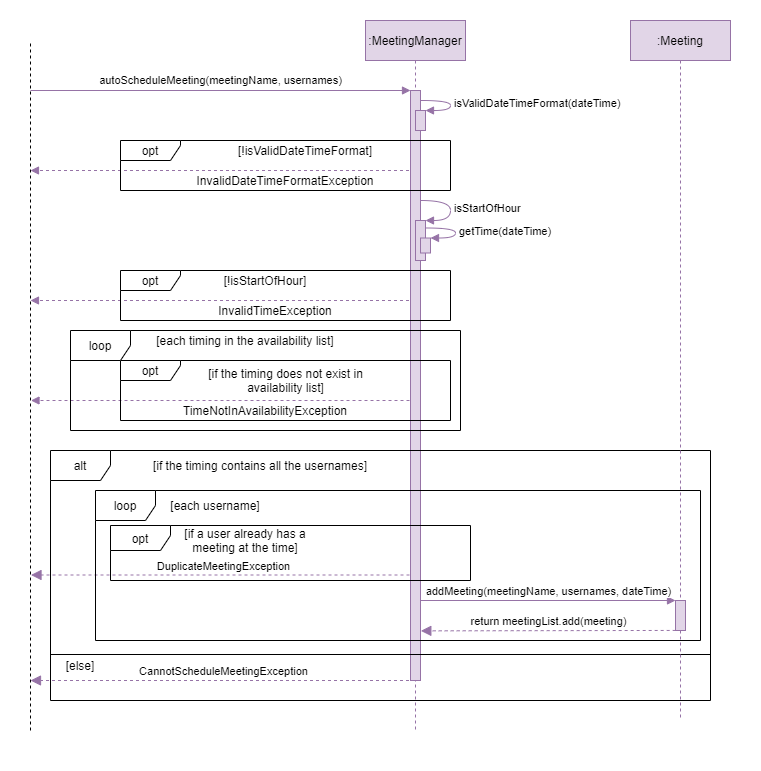

The diagram above was exported from draw.io. Its source (the exported page's mxGraphModel, read from the mxfile embedded in the PNG):
<mxGraphModel dx="1478" dy="762" grid="1" gridSize="10" guides="1" tooltips="1" connect="1" arrows="1" fold="1" page="1" pageScale="1" pageWidth="850" pageHeight="1100" math="0" shadow="0">
  <root>
    <mxCell id="0" />
    <mxCell id="1" parent="0" />
    <mxCell id="h1A2kQRRNdS7dgVGyRcS-65" value="" style="rounded=0;whiteSpace=wrap;html=1;strokeColor=none;" parent="1" vertex="1">
      <mxGeometry x="50" y="130" width="760" height="770" as="geometry" />
    </mxCell>
    <mxCell id="wC9hcyqs06S1ZqWhE9wn-1" value="DuplicateMeetingException" style="html=1;verticalAlign=bottom;endArrow=block;dashed=1;endSize=8;rounded=0;fillColor=#e1d5e7;strokeColor=#9673a6;endFill=1;" edge="1" parent="1">
      <mxGeometry relative="1" as="geometry">
        <mxPoint x="465" y="704.5" as="sourcePoint" />
        <mxPoint x="80.5" y="704.5" as="targetPoint" />
      </mxGeometry>
    </mxCell>
    <mxCell id="h1A2kQRRNdS7dgVGyRcS-45" value="" style="endArrow=block;html=1;rounded=0;fillColor=#e1d5e7;strokeColor=#9673a6;dashed=1;endFill=1;" parent="1" edge="1">
      <mxGeometry width="50" height="50" relative="1" as="geometry">
        <mxPoint x="464.5000000000002" y="300" as="sourcePoint" />
        <mxPoint x="80" y="300" as="targetPoint" />
      </mxGeometry>
    </mxCell>
    <mxCell id="h1A2kQRRNdS7dgVGyRcS-44" value="" style="endArrow=block;html=1;rounded=0;fillColor=#e1d5e7;strokeColor=#9673a6;dashed=1;endFill=1;" parent="1" source="h1A2kQRRNdS7dgVGyRcS-1" edge="1">
      <mxGeometry width="50" height="50" relative="1" as="geometry">
        <mxPoint x="439.5" y="450" as="sourcePoint" />
        <mxPoint x="80" y="430" as="targetPoint" />
      </mxGeometry>
    </mxCell>
    <mxCell id="bIKpie71bTagpeSeKdQI-8" value="" style="endArrow=block;html=1;rounded=0;fillColor=#e1d5e7;strokeColor=#9673a6;dashed=1;endFill=1;" parent="1" edge="1">
      <mxGeometry width="50" height="50" relative="1" as="geometry">
        <mxPoint x="465" y="530" as="sourcePoint" />
        <mxPoint x="80.5" y="530" as="targetPoint" />
      </mxGeometry>
    </mxCell>
    <mxCell id="h1A2kQRRNdS7dgVGyRcS-1" value=":MeetingManager" style="shape=umlLifeline;perimeter=lifelinePerimeter;container=1;collapsible=0;recursiveResize=0;rounded=0;shadow=0;strokeWidth=1;fillColor=#e1d5e7;strokeColor=#9673a6;" parent="1" vertex="1">
      <mxGeometry x="415" y="150" width="100" height="710" as="geometry" />
    </mxCell>
    <mxCell id="h1A2kQRRNdS7dgVGyRcS-2" value="" style="points=[];perimeter=orthogonalPerimeter;rounded=0;shadow=0;strokeWidth=1;fillColor=#e1d5e7;strokeColor=#9673a6;" parent="h1A2kQRRNdS7dgVGyRcS-1" vertex="1">
      <mxGeometry x="45" y="70" width="10" height="590" as="geometry" />
    </mxCell>
    <mxCell id="h1A2kQRRNdS7dgVGyRcS-49" value="" style="html=1;points=[];perimeter=orthogonalPerimeter;fillColor=#e1d5e7;strokeColor=#9673a6;" parent="h1A2kQRRNdS7dgVGyRcS-1" vertex="1">
      <mxGeometry x="50" y="200" width="10" height="40" as="geometry" />
    </mxCell>
    <mxCell id="h1A2kQRRNdS7dgVGyRcS-50" value="isStartOfHour" style="edgeStyle=orthogonalEdgeStyle;html=1;align=left;spacingLeft=2;endArrow=block;entryX=1;entryY=0;fillColor=#e1d5e7;strokeColor=#9673a6;curved=1;" parent="h1A2kQRRNdS7dgVGyRcS-1" target="h1A2kQRRNdS7dgVGyRcS-49" edge="1">
      <mxGeometry relative="1" as="geometry">
        <mxPoint x="55" y="180" as="sourcePoint" />
        <Array as="points">
          <mxPoint x="55" y="180" />
          <mxPoint x="85" y="180" />
          <mxPoint x="85" y="200" />
        </Array>
      </mxGeometry>
    </mxCell>
    <mxCell id="h1A2kQRRNdS7dgVGyRcS-51" value="" style="html=1;points=[];perimeter=orthogonalPerimeter;fillColor=#e1d5e7;strokeColor=#9673a6;" parent="h1A2kQRRNdS7dgVGyRcS-1" vertex="1">
      <mxGeometry x="55" y="217.5" width="10" height="15" as="geometry" />
    </mxCell>
    <mxCell id="h1A2kQRRNdS7dgVGyRcS-52" value="getTime(dateTime)" style="edgeStyle=orthogonalEdgeStyle;html=1;align=left;spacingLeft=2;endArrow=block;entryX=1;entryY=0;fillColor=#e1d5e7;strokeColor=#9673a6;curved=1;" parent="h1A2kQRRNdS7dgVGyRcS-1" target="h1A2kQRRNdS7dgVGyRcS-51" edge="1">
      <mxGeometry relative="1" as="geometry">
        <mxPoint x="60" y="207.5" as="sourcePoint" />
        <Array as="points">
          <mxPoint x="90" y="207.5" />
        </Array>
      </mxGeometry>
    </mxCell>
    <mxCell id="h1A2kQRRNdS7dgVGyRcS-60" value="alt" style="shape=umlFrame;whiteSpace=wrap;html=1;" parent="1" vertex="1">
      <mxGeometry x="100" y="580" width="660" height="250" as="geometry" />
    </mxCell>
    <mxCell id="h1A2kQRRNdS7dgVGyRcS-63" value="" style="line;strokeWidth=1;fillColor=none;align=left;verticalAlign=middle;spacingTop=-1;spacingLeft=3;spacingRight=3;rotatable=0;labelPosition=right;points=[];portConstraint=eastwest;" parent="1" vertex="1">
      <mxGeometry x="100" y="780" width="660" height="8" as="geometry" />
    </mxCell>
    <mxCell id="h1A2kQRRNdS7dgVGyRcS-6" value="opt" style="shape=umlFrame;whiteSpace=wrap;html=1;width=60;height=25;" parent="1" vertex="1">
      <mxGeometry x="160" y="655" width="360" height="55" as="geometry" />
    </mxCell>
    <mxCell id="h1A2kQRRNdS7dgVGyRcS-5" value="loop" style="shape=umlFrame;whiteSpace=wrap;html=1;" parent="1" vertex="1">
      <mxGeometry x="145" y="620" width="605" height="150" as="geometry" />
    </mxCell>
    <mxCell id="bIKpie71bTagpeSeKdQI-2" value="loop" style="shape=umlFrame;whiteSpace=wrap;html=1;" parent="1" vertex="1">
      <mxGeometry x="120" y="460" width="390" height="100" as="geometry" />
    </mxCell>
    <mxCell id="bIKpie71bTagpeSeKdQI-5" value="opt" style="shape=umlFrame;whiteSpace=wrap;html=1;fillColor=default;width=60;height=20;" parent="1" vertex="1">
      <mxGeometry x="170" y="490" width="330" height="60" as="geometry" />
    </mxCell>
    <mxCell id="h1A2kQRRNdS7dgVGyRcS-53" value="opt" style="shape=umlFrame;whiteSpace=wrap;html=1;fillColor=default;width=60;height=20;" parent="1" vertex="1">
      <mxGeometry x="170" y="400" width="330" height="50" as="geometry" />
    </mxCell>
    <mxCell id="h1A2kQRRNdS7dgVGyRcS-55" value="opt" style="shape=umlFrame;whiteSpace=wrap;html=1;fillColor=default;width=60;height=20;" parent="1" vertex="1">
      <mxGeometry x="170" y="270" width="330" height="50" as="geometry" />
    </mxCell>
    <mxCell id="h1A2kQRRNdS7dgVGyRcS-3" value="" style="endArrow=none;dashed=1;html=1;rounded=0;" parent="1" edge="1">
      <mxGeometry width="50" height="50" relative="1" as="geometry">
        <mxPoint x="80" y="860" as="sourcePoint" />
        <mxPoint x="80" y="170" as="targetPoint" />
      </mxGeometry>
    </mxCell>
    <mxCell id="h1A2kQRRNdS7dgVGyRcS-4" value="autoScheduleMeeting(meetingName, usernames)" style="endArrow=block;html=1;rounded=0;fillColor=#e1d5e7;strokeColor=#9673a6;endFill=1;" parent="1" edge="1">
      <mxGeometry x="0.0019" y="10" width="50" height="50" relative="1" as="geometry">
        <mxPoint x="80" y="220" as="sourcePoint" />
        <mxPoint x="460" y="220" as="targetPoint" />
        <mxPoint as="offset" />
      </mxGeometry>
    </mxCell>
    <mxCell id="h1A2kQRRNdS7dgVGyRcS-7" value="[if a user already has a meeting at the time]" style="text;html=1;strokeColor=none;fillColor=none;align=center;verticalAlign=middle;whiteSpace=wrap;rounded=0;" parent="1" vertex="1">
      <mxGeometry x="225" y="655" width="140" height="30" as="geometry" />
    </mxCell>
    <mxCell id="h1A2kQRRNdS7dgVGyRcS-8" value=":Meeting" style="shape=umlLifeline;perimeter=lifelinePerimeter;whiteSpace=wrap;html=1;container=1;collapsible=0;recursiveResize=0;outlineConnect=0;fillColor=#e1d5e7;strokeColor=#9673a6;" parent="1" vertex="1">
      <mxGeometry x="680" y="150" width="100" height="700" as="geometry" />
    </mxCell>
    <mxCell id="h1A2kQRRNdS7dgVGyRcS-9" value="" style="html=1;points=[];perimeter=orthogonalPerimeter;fillColor=#e1d5e7;strokeColor=#9673a6;" parent="h1A2kQRRNdS7dgVGyRcS-8" vertex="1">
      <mxGeometry x="45" y="580" width="10" height="30" as="geometry" />
    </mxCell>
    <mxCell id="h1A2kQRRNdS7dgVGyRcS-10" value="addMeeting(meetingName, usernames, dateTime)" style="html=1;verticalAlign=bottom;endArrow=block;entryX=0;entryY=0;rounded=0;fillColor=#e1d5e7;strokeColor=#9673a6;" parent="1" target="h1A2kQRRNdS7dgVGyRcS-9" edge="1">
      <mxGeometry relative="1" as="geometry">
        <mxPoint x="470" y="730" as="sourcePoint" />
      </mxGeometry>
    </mxCell>
    <mxCell id="h1A2kQRRNdS7dgVGyRcS-11" value="return meetingList.add(meeting)" style="html=1;verticalAlign=bottom;endArrow=block;dashed=1;endSize=8;exitX=0.017;exitY=0.998;rounded=0;exitDx=0;exitDy=0;exitPerimeter=0;fillColor=#e1d5e7;strokeColor=#9673a6;entryX=1.033;entryY=0.819;entryDx=0;entryDy=0;entryPerimeter=0;endFill=1;" parent="1" source="h1A2kQRRNdS7dgVGyRcS-9" edge="1">
      <mxGeometry relative="1" as="geometry">
        <mxPoint x="470.3299999999999" y="760.3599999999999" as="targetPoint" />
      </mxGeometry>
    </mxCell>
    <mxCell id="h1A2kQRRNdS7dgVGyRcS-12" value="CannotScheduleMeetingException" style="html=1;verticalAlign=bottom;endArrow=block;dashed=1;endSize=8;rounded=0;fillColor=#e1d5e7;strokeColor=#9673a6;endFill=1;" parent="1" edge="1">
      <mxGeometry relative="1" as="geometry">
        <mxPoint x="464.5" y="810" as="sourcePoint" />
        <mxPoint x="80" y="810" as="targetPoint" />
      </mxGeometry>
    </mxCell>
    <mxCell id="h1A2kQRRNdS7dgVGyRcS-13" value="[each username]" style="text;html=1;strokeColor=none;fillColor=none;align=center;verticalAlign=middle;whiteSpace=wrap;rounded=0;" parent="1" vertex="1">
      <mxGeometry x="210" y="620" width="110" height="30" as="geometry" />
    </mxCell>
    <mxCell id="h1A2kQRRNdS7dgVGyRcS-47" value="isValidDateTimeFormat(dateTime)" style="edgeStyle=orthogonalEdgeStyle;html=1;align=left;spacingLeft=2;endArrow=block;entryX=1;entryY=0;fillColor=#e1d5e7;strokeColor=#9673a6;curved=1;" parent="1" target="h1A2kQRRNdS7dgVGyRcS-48" edge="1">
      <mxGeometry relative="1" as="geometry">
        <mxPoint x="470" y="230" as="sourcePoint" />
        <Array as="points">
          <mxPoint x="500" y="230" />
        </Array>
      </mxGeometry>
    </mxCell>
    <mxCell id="h1A2kQRRNdS7dgVGyRcS-48" value="" style="html=1;points=[];perimeter=orthogonalPerimeter;fillColor=#e1d5e7;strokeColor=#9673a6;" parent="1" vertex="1">
      <mxGeometry x="465" y="240" width="10" height="20" as="geometry" />
    </mxCell>
    <mxCell id="h1A2kQRRNdS7dgVGyRcS-54" value="[!isStartOfHour]" style="text;html=1;strokeColor=none;fillColor=none;align=center;verticalAlign=middle;whiteSpace=wrap;rounded=0;" parent="1" vertex="1">
      <mxGeometry x="240" y="400" width="150" height="20" as="geometry" />
    </mxCell>
    <mxCell id="h1A2kQRRNdS7dgVGyRcS-56" value="[!isValidDateTimeFormat]" style="text;html=1;strokeColor=none;fillColor=none;align=center;verticalAlign=middle;whiteSpace=wrap;rounded=0;" parent="1" vertex="1">
      <mxGeometry x="280" y="270" width="150" height="20" as="geometry" />
    </mxCell>
    <mxCell id="h1A2kQRRNdS7dgVGyRcS-57" value="InvalidDateTimeFormatException" style="text;html=1;strokeColor=none;fillColor=none;align=center;verticalAlign=middle;whiteSpace=wrap;rounded=0;" parent="1" vertex="1">
      <mxGeometry x="240" y="300" width="190" height="20" as="geometry" />
    </mxCell>
    <mxCell id="h1A2kQRRNdS7dgVGyRcS-58" value="InvalidTimeException" style="text;html=1;strokeColor=none;fillColor=none;align=center;verticalAlign=middle;whiteSpace=wrap;rounded=0;" parent="1" vertex="1">
      <mxGeometry x="250" y="430" width="150" height="20" as="geometry" />
    </mxCell>
    <mxCell id="h1A2kQRRNdS7dgVGyRcS-61" value="[if the timing contains all the usernames]" style="text;html=1;strokeColor=none;fillColor=none;align=center;verticalAlign=middle;whiteSpace=wrap;rounded=0;" parent="1" vertex="1">
      <mxGeometry x="145" y="580" width="330" height="30" as="geometry" />
    </mxCell>
    <mxCell id="h1A2kQRRNdS7dgVGyRcS-64" value="[else]" style="text;html=1;strokeColor=none;fillColor=none;align=center;verticalAlign=middle;whiteSpace=wrap;rounded=0;" parent="1" vertex="1">
      <mxGeometry x="90" y="780" width="80" height="30" as="geometry" />
    </mxCell>
    <mxCell id="bIKpie71bTagpeSeKdQI-4" value="[each timing in the availability list]" style="text;html=1;strokeColor=none;fillColor=none;align=center;verticalAlign=middle;whiteSpace=wrap;rounded=0;" parent="1" vertex="1">
      <mxGeometry x="170" y="460" width="250" height="20" as="geometry" />
    </mxCell>
    <mxCell id="bIKpie71bTagpeSeKdQI-7" value="[if the timing does not exist in availability list]" style="text;html=1;strokeColor=none;fillColor=none;align=center;verticalAlign=middle;whiteSpace=wrap;rounded=0;" parent="1" vertex="1">
      <mxGeometry x="232.5" y="500" width="205" height="20" as="geometry" />
    </mxCell>
    <mxCell id="bIKpie71bTagpeSeKdQI-9" value="TimeNotInAvailabilityException" style="text;html=1;strokeColor=none;fillColor=none;align=center;verticalAlign=middle;whiteSpace=wrap;rounded=0;" parent="1" vertex="1">
      <mxGeometry x="240" y="530" width="150" height="20" as="geometry" />
    </mxCell>
  </root>
</mxGraphModel>